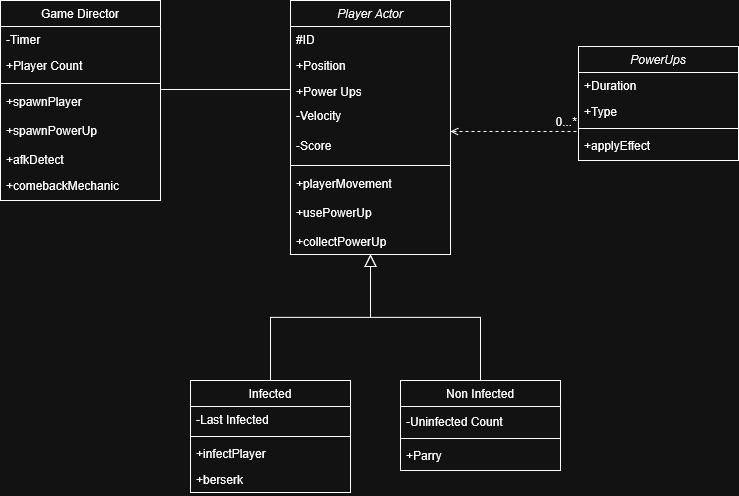

The diagram above was exported from draw.io. Its source (the exported page's mxGraphModel, read from the mxfile embedded in the PNG):
<mxGraphModel dx="2340" dy="855" grid="1" gridSize="10" guides="1" tooltips="1" connect="1" arrows="1" fold="1" page="1" pageScale="1" pageWidth="827" pageHeight="1169" math="0" shadow="0">
  <root>
    <mxCell id="WIyWlLk6GJQsqaUBKTNV-0" />
    <mxCell id="WIyWlLk6GJQsqaUBKTNV-1" parent="WIyWlLk6GJQsqaUBKTNV-0" />
    <mxCell id="zkfFHV4jXpPFQw0GAbJ--0" parent="WIyWlLk6GJQsqaUBKTNV-1" style="swimlane;fontStyle=2;align=center;verticalAlign=top;childLayout=stackLayout;horizontal=1;startSize=26;horizontalStack=0;resizeParent=1;resizeLast=0;collapsible=1;marginBottom=0;rounded=0;shadow=0;strokeWidth=1;" value="Player Actor" vertex="1">
      <mxGeometry height="254" width="160" x="220" y="90" as="geometry">
        <mxRectangle height="26" width="160" x="230" y="140" as="alternateBounds" />
      </mxGeometry>
    </mxCell>
    <mxCell id="zkfFHV4jXpPFQw0GAbJ--1" parent="zkfFHV4jXpPFQw0GAbJ--0" style="text;align=left;verticalAlign=top;spacingLeft=4;spacingRight=4;overflow=hidden;rotatable=0;points=[[0,0.5],[1,0.5]];portConstraint=eastwest;" value="#ID" vertex="1">
      <mxGeometry height="26" width="160" y="26" as="geometry" />
    </mxCell>
    <mxCell id="zkfFHV4jXpPFQw0GAbJ--2" parent="zkfFHV4jXpPFQw0GAbJ--0" style="text;align=left;verticalAlign=top;spacingLeft=4;spacingRight=4;overflow=hidden;rotatable=0;points=[[0,0.5],[1,0.5]];portConstraint=eastwest;rounded=0;shadow=0;html=0;" value="+Position" vertex="1">
      <mxGeometry height="26" width="160" y="52" as="geometry" />
    </mxCell>
    <mxCell id="zkfFHV4jXpPFQw0GAbJ--3" parent="zkfFHV4jXpPFQw0GAbJ--0" style="text;align=left;verticalAlign=top;spacingLeft=4;spacingRight=4;overflow=hidden;rotatable=0;points=[[0,0.5],[1,0.5]];portConstraint=eastwest;rounded=0;shadow=0;html=0;" value="+Power Ups" vertex="1">
      <mxGeometry height="22" width="160" y="78" as="geometry" />
    </mxCell>
    <mxCell id="65XlKTesPl315qaGijag-5" parent="zkfFHV4jXpPFQw0GAbJ--0" style="text;strokeColor=none;fillColor=none;align=left;verticalAlign=middle;spacingLeft=4;spacingRight=4;overflow=hidden;points=[[0,0.5],[1,0.5]];portConstraint=eastwest;rotatable=0;whiteSpace=wrap;html=1;" value="-Velocity" vertex="1">
      <mxGeometry height="30" width="160" y="100" as="geometry" />
    </mxCell>
    <mxCell id="65XlKTesPl315qaGijag-19" parent="zkfFHV4jXpPFQw0GAbJ--0" style="text;strokeColor=none;fillColor=none;align=left;verticalAlign=middle;spacingLeft=4;spacingRight=4;overflow=hidden;points=[[0,0.5],[1,0.5]];portConstraint=eastwest;rotatable=0;whiteSpace=wrap;html=1;" value="-Score" vertex="1">
      <mxGeometry height="30" width="160" y="130" as="geometry" />
    </mxCell>
    <mxCell id="zkfFHV4jXpPFQw0GAbJ--4" parent="zkfFHV4jXpPFQw0GAbJ--0" style="line;html=1;strokeWidth=1;align=left;verticalAlign=middle;spacingTop=-1;spacingLeft=3;spacingRight=3;rotatable=0;labelPosition=right;points=[];portConstraint=eastwest;" value="" vertex="1">
      <mxGeometry height="10" width="160" y="160" as="geometry" />
    </mxCell>
    <mxCell id="zkfFHV4jXpPFQw0GAbJ--5" parent="zkfFHV4jXpPFQw0GAbJ--0" style="text;align=left;verticalAlign=top;spacingLeft=4;spacingRight=4;overflow=hidden;rotatable=0;points=[[0,0.5],[1,0.5]];portConstraint=eastwest;" value="+playerMovement" vertex="1">
      <mxGeometry height="26" width="160" y="170" as="geometry" />
    </mxCell>
    <mxCell id="65XlKTesPl315qaGijag-2" parent="zkfFHV4jXpPFQw0GAbJ--0" style="text;strokeColor=none;fillColor=none;align=left;verticalAlign=middle;spacingLeft=4;spacingRight=4;overflow=hidden;points=[[0,0.5],[1,0.5]];portConstraint=eastwest;rotatable=0;whiteSpace=wrap;html=1;" value="+usePowerUp" vertex="1">
      <mxGeometry height="32" width="160" y="196" as="geometry" />
    </mxCell>
    <mxCell id="zkfFHV4jXpPFQw0GAbJ--14" parent="zkfFHV4jXpPFQw0GAbJ--0" style="text;align=left;verticalAlign=top;spacingLeft=4;spacingRight=4;overflow=hidden;rotatable=0;points=[[0,0.5],[1,0.5]];portConstraint=eastwest;" value="+collectPowerUp" vertex="1">
      <mxGeometry height="26" width="160" y="228" as="geometry" />
    </mxCell>
    <mxCell id="zkfFHV4jXpPFQw0GAbJ--6" parent="WIyWlLk6GJQsqaUBKTNV-1" style="swimlane;fontStyle=0;align=center;verticalAlign=top;childLayout=stackLayout;horizontal=1;startSize=26;horizontalStack=0;resizeParent=1;resizeLast=0;collapsible=1;marginBottom=0;rounded=0;shadow=0;strokeWidth=1;" value="Infected" vertex="1">
      <mxGeometry height="112" width="160" x="120" y="470" as="geometry">
        <mxRectangle height="26" width="160" x="130" y="380" as="alternateBounds" />
      </mxGeometry>
    </mxCell>
    <mxCell id="zkfFHV4jXpPFQw0GAbJ--7" parent="zkfFHV4jXpPFQw0GAbJ--6" style="text;align=left;verticalAlign=top;spacingLeft=4;spacingRight=4;overflow=hidden;rotatable=0;points=[[0,0.5],[1,0.5]];portConstraint=eastwest;" value="-Last Infected" vertex="1">
      <mxGeometry height="26" width="160" y="26" as="geometry" />
    </mxCell>
    <mxCell id="zkfFHV4jXpPFQw0GAbJ--9" parent="zkfFHV4jXpPFQw0GAbJ--6" style="line;html=1;strokeWidth=1;align=left;verticalAlign=middle;spacingTop=-1;spacingLeft=3;spacingRight=3;rotatable=0;labelPosition=right;points=[];portConstraint=eastwest;" value="" vertex="1">
      <mxGeometry height="8" width="160" y="52" as="geometry" />
    </mxCell>
    <mxCell id="zkfFHV4jXpPFQw0GAbJ--10" parent="zkfFHV4jXpPFQw0GAbJ--6" style="text;align=left;verticalAlign=top;spacingLeft=4;spacingRight=4;overflow=hidden;rotatable=0;points=[[0,0.5],[1,0.5]];portConstraint=eastwest;fontStyle=0" value="+infectPlayer" vertex="1">
      <mxGeometry height="26" width="160" y="60" as="geometry" />
    </mxCell>
    <mxCell id="zkfFHV4jXpPFQw0GAbJ--11" parent="zkfFHV4jXpPFQw0GAbJ--6" style="text;align=left;verticalAlign=top;spacingLeft=4;spacingRight=4;overflow=hidden;rotatable=0;points=[[0,0.5],[1,0.5]];portConstraint=eastwest;" value="+berserk" vertex="1">
      <mxGeometry height="26" width="160" y="86" as="geometry" />
    </mxCell>
    <mxCell id="zkfFHV4jXpPFQw0GAbJ--12" edge="1" parent="WIyWlLk6GJQsqaUBKTNV-1" source="zkfFHV4jXpPFQw0GAbJ--6" style="endArrow=block;endSize=10;endFill=0;shadow=0;strokeWidth=1;rounded=0;curved=0;edgeStyle=elbowEdgeStyle;elbow=vertical;" target="zkfFHV4jXpPFQw0GAbJ--0" value="">
      <mxGeometry relative="1" width="160" as="geometry">
        <mxPoint x="200" y="203" as="sourcePoint" />
        <mxPoint x="200" y="203" as="targetPoint" />
      </mxGeometry>
    </mxCell>
    <mxCell id="zkfFHV4jXpPFQw0GAbJ--13" parent="WIyWlLk6GJQsqaUBKTNV-1" style="swimlane;fontStyle=0;align=center;verticalAlign=top;childLayout=stackLayout;horizontal=1;startSize=26;horizontalStack=0;resizeParent=1;resizeLast=0;collapsible=1;marginBottom=0;rounded=0;shadow=0;strokeWidth=1;" value="Non Infected" vertex="1">
      <mxGeometry height="90" width="160" x="330" y="470" as="geometry">
        <mxRectangle height="26" width="170" x="340" y="380" as="alternateBounds" />
      </mxGeometry>
    </mxCell>
    <mxCell id="65XlKTesPl315qaGijag-6" parent="zkfFHV4jXpPFQw0GAbJ--13" style="text;strokeColor=none;fillColor=none;align=left;verticalAlign=middle;spacingLeft=4;spacingRight=4;overflow=hidden;points=[[0,0.5],[1,0.5]];portConstraint=eastwest;rotatable=0;whiteSpace=wrap;html=1;" value="-Uninfected Count" vertex="1">
      <mxGeometry height="30" width="160" y="26" as="geometry" />
    </mxCell>
    <mxCell id="zkfFHV4jXpPFQw0GAbJ--15" parent="zkfFHV4jXpPFQw0GAbJ--13" style="line;html=1;strokeWidth=1;align=left;verticalAlign=middle;spacingTop=-1;spacingLeft=3;spacingRight=3;rotatable=0;labelPosition=right;points=[];portConstraint=eastwest;" value="" vertex="1">
      <mxGeometry height="4" width="160" y="56" as="geometry" />
    </mxCell>
    <mxCell id="65XlKTesPl315qaGijag-1" parent="zkfFHV4jXpPFQw0GAbJ--13" style="text;strokeColor=none;fillColor=none;align=left;verticalAlign=middle;spacingLeft=4;spacingRight=4;overflow=hidden;points=[[0,0.5],[1,0.5]];portConstraint=eastwest;rotatable=0;whiteSpace=wrap;html=1;" value="+Parry" vertex="1">
      <mxGeometry height="30" width="160" y="60" as="geometry" />
    </mxCell>
    <mxCell id="zkfFHV4jXpPFQw0GAbJ--16" edge="1" parent="WIyWlLk6GJQsqaUBKTNV-1" source="zkfFHV4jXpPFQw0GAbJ--13" style="endArrow=block;endSize=10;endFill=0;shadow=0;strokeWidth=1;rounded=0;curved=0;edgeStyle=elbowEdgeStyle;elbow=vertical;" target="zkfFHV4jXpPFQw0GAbJ--0" value="">
      <mxGeometry relative="1" width="160" as="geometry">
        <mxPoint x="210" y="373" as="sourcePoint" />
        <mxPoint x="310" y="271" as="targetPoint" />
      </mxGeometry>
    </mxCell>
    <mxCell id="zkfFHV4jXpPFQw0GAbJ--17" parent="WIyWlLk6GJQsqaUBKTNV-1" style="swimlane;fontStyle=2;align=center;verticalAlign=top;childLayout=stackLayout;horizontal=1;startSize=26;horizontalStack=0;resizeParent=1;resizeLast=0;collapsible=1;marginBottom=0;rounded=0;shadow=0;strokeWidth=1;" value="PowerUps" vertex="1">
      <mxGeometry height="114" width="160" x="508" y="136" as="geometry">
        <mxRectangle height="26" width="160" x="550" y="140" as="alternateBounds" />
      </mxGeometry>
    </mxCell>
    <mxCell id="zkfFHV4jXpPFQw0GAbJ--18" parent="zkfFHV4jXpPFQw0GAbJ--17" style="text;align=left;verticalAlign=top;spacingLeft=4;spacingRight=4;overflow=hidden;rotatable=0;points=[[0,0.5],[1,0.5]];portConstraint=eastwest;" value="+Duration" vertex="1">
      <mxGeometry height="26" width="160" y="26" as="geometry" />
    </mxCell>
    <mxCell id="zkfFHV4jXpPFQw0GAbJ--19" parent="zkfFHV4jXpPFQw0GAbJ--17" style="text;align=left;verticalAlign=top;spacingLeft=4;spacingRight=4;overflow=hidden;rotatable=0;points=[[0,0.5],[1,0.5]];portConstraint=eastwest;rounded=0;shadow=0;html=0;" value="+Type" vertex="1">
      <mxGeometry height="26" width="160" y="52" as="geometry" />
    </mxCell>
    <mxCell id="zkfFHV4jXpPFQw0GAbJ--23" parent="zkfFHV4jXpPFQw0GAbJ--17" style="line;html=1;strokeWidth=1;align=left;verticalAlign=middle;spacingTop=-1;spacingLeft=3;spacingRight=3;rotatable=0;labelPosition=right;points=[];portConstraint=eastwest;" value="" vertex="1">
      <mxGeometry height="8" width="160" y="78" as="geometry" />
    </mxCell>
    <mxCell id="zkfFHV4jXpPFQw0GAbJ--25" parent="zkfFHV4jXpPFQw0GAbJ--17" style="text;align=left;verticalAlign=top;spacingLeft=4;spacingRight=4;overflow=hidden;rotatable=0;points=[[0,0.5],[1,0.5]];portConstraint=eastwest;" value="+applyEffect" vertex="1">
      <mxGeometry height="26" width="160" y="86" as="geometry" />
    </mxCell>
    <mxCell id="zkfFHV4jXpPFQw0GAbJ--26" edge="1" parent="WIyWlLk6GJQsqaUBKTNV-1" style="endArrow=open;shadow=0;strokeWidth=1;rounded=0;curved=0;endFill=1;edgeStyle=elbowEdgeStyle;elbow=vertical;dashed=1;exitX=0;exitY=0.5;exitDx=0;exitDy=0;entryX=0.999;entryY=1.047;entryDx=0;entryDy=0;entryPerimeter=0;" target="65XlKTesPl315qaGijag-5" value="">
      <mxGeometry relative="1" x="0.5" y="41" as="geometry">
        <mxPoint x="-40" y="32" as="offset" />
        <Array as="points">
          <mxPoint x="450" y="221" />
        </Array>
        <mxPoint x="508" y="211" as="sourcePoint" />
        <mxPoint x="490" y="270" as="targetPoint" />
      </mxGeometry>
    </mxCell>
    <mxCell id="zkfFHV4jXpPFQw0GAbJ--28" connectable="0" parent="zkfFHV4jXpPFQw0GAbJ--26" style="resizable=0;align=right;verticalAlign=bottom;labelBackgroundColor=none;fontSize=12;" value="0...*" vertex="1">
      <mxGeometry relative="1" x="1" as="geometry">
        <mxPoint x="128" y="-2" as="offset" />
      </mxGeometry>
    </mxCell>
    <mxCell id="65XlKTesPl315qaGijag-8" parent="WIyWlLk6GJQsqaUBKTNV-1" style="swimlane;fontStyle=0;align=center;verticalAlign=top;childLayout=stackLayout;horizontal=1;startSize=26;horizontalStack=0;resizeParent=1;resizeLast=0;collapsible=1;marginBottom=0;rounded=0;shadow=0;strokeWidth=1;" value="Game Director" vertex="1">
      <mxGeometry height="200" width="160" x="-70" y="90" as="geometry">
        <mxRectangle height="26" width="160" x="230" y="140" as="alternateBounds" />
      </mxGeometry>
    </mxCell>
    <mxCell id="65XlKTesPl315qaGijag-9" parent="65XlKTesPl315qaGijag-8" style="text;align=left;verticalAlign=top;spacingLeft=4;spacingRight=4;overflow=hidden;rotatable=0;points=[[0,0.5],[1,0.5]];portConstraint=eastwest;" value="-Timer" vertex="1">
      <mxGeometry height="26" width="160" y="26" as="geometry" />
    </mxCell>
    <mxCell id="65XlKTesPl315qaGijag-10" parent="65XlKTesPl315qaGijag-8" style="text;align=left;verticalAlign=top;spacingLeft=4;spacingRight=4;overflow=hidden;rotatable=0;points=[[0,0.5],[1,0.5]];portConstraint=eastwest;rounded=0;shadow=0;html=0;" value="+Player Count" vertex="1">
      <mxGeometry height="26" width="160" y="52" as="geometry" />
    </mxCell>
    <mxCell id="65XlKTesPl315qaGijag-13" parent="65XlKTesPl315qaGijag-8" style="line;html=1;strokeWidth=1;align=left;verticalAlign=middle;spacingTop=-1;spacingLeft=3;spacingRight=3;rotatable=0;labelPosition=right;points=[];portConstraint=eastwest;" value="" vertex="1">
      <mxGeometry height="10" width="160" y="78" as="geometry" />
    </mxCell>
    <mxCell id="65XlKTesPl315qaGijag-14" parent="65XlKTesPl315qaGijag-8" style="text;align=left;verticalAlign=top;spacingLeft=4;spacingRight=4;overflow=hidden;rotatable=0;points=[[0,0.5],[1,0.5]];portConstraint=eastwest;" value="+spawnPlayer" vertex="1">
      <mxGeometry height="26" width="160" y="88" as="geometry" />
    </mxCell>
    <mxCell id="65XlKTesPl315qaGijag-15" parent="65XlKTesPl315qaGijag-8" style="text;strokeColor=none;fillColor=none;align=left;verticalAlign=middle;spacingLeft=4;spacingRight=4;overflow=hidden;points=[[0,0.5],[1,0.5]];portConstraint=eastwest;rotatable=0;whiteSpace=wrap;html=1;" value="+spawnPowerUp" vertex="1">
      <mxGeometry height="32" width="160" y="114" as="geometry" />
    </mxCell>
    <mxCell id="65XlKTesPl315qaGijag-16" parent="65XlKTesPl315qaGijag-8" style="text;align=left;verticalAlign=top;spacingLeft=4;spacingRight=4;overflow=hidden;rotatable=0;points=[[0,0.5],[1,0.5]];portConstraint=eastwest;" value="+afkDetect" vertex="1">
      <mxGeometry height="26" width="160" y="146" as="geometry" />
    </mxCell>
    <mxCell id="65XlKTesPl315qaGijag-18" parent="65XlKTesPl315qaGijag-8" style="text;align=left;verticalAlign=top;spacingLeft=4;spacingRight=4;overflow=hidden;rotatable=0;points=[[0,0.5],[1,0.5]];portConstraint=eastwest;" value="+comebackMechanic" vertex="1">
      <mxGeometry height="26" width="160" y="172" as="geometry" />
    </mxCell>
    <mxCell id="65XlKTesPl315qaGijag-17" edge="1" parent="WIyWlLk6GJQsqaUBKTNV-1" style="endArrow=none;html=1;rounded=0;exitX=1;exitY=0.5;exitDx=0;exitDy=0;entryX=0;entryY=0.5;entryDx=0;entryDy=0;" target="zkfFHV4jXpPFQw0GAbJ--3" value="">
      <mxGeometry height="50" relative="1" width="50" as="geometry">
        <Array as="points">
          <mxPoint x="170" y="179" />
        </Array>
        <mxPoint x="90" y="179" as="sourcePoint" />
        <mxPoint x="420" y="370" as="targetPoint" />
      </mxGeometry>
    </mxCell>
  </root>
</mxGraphModel>